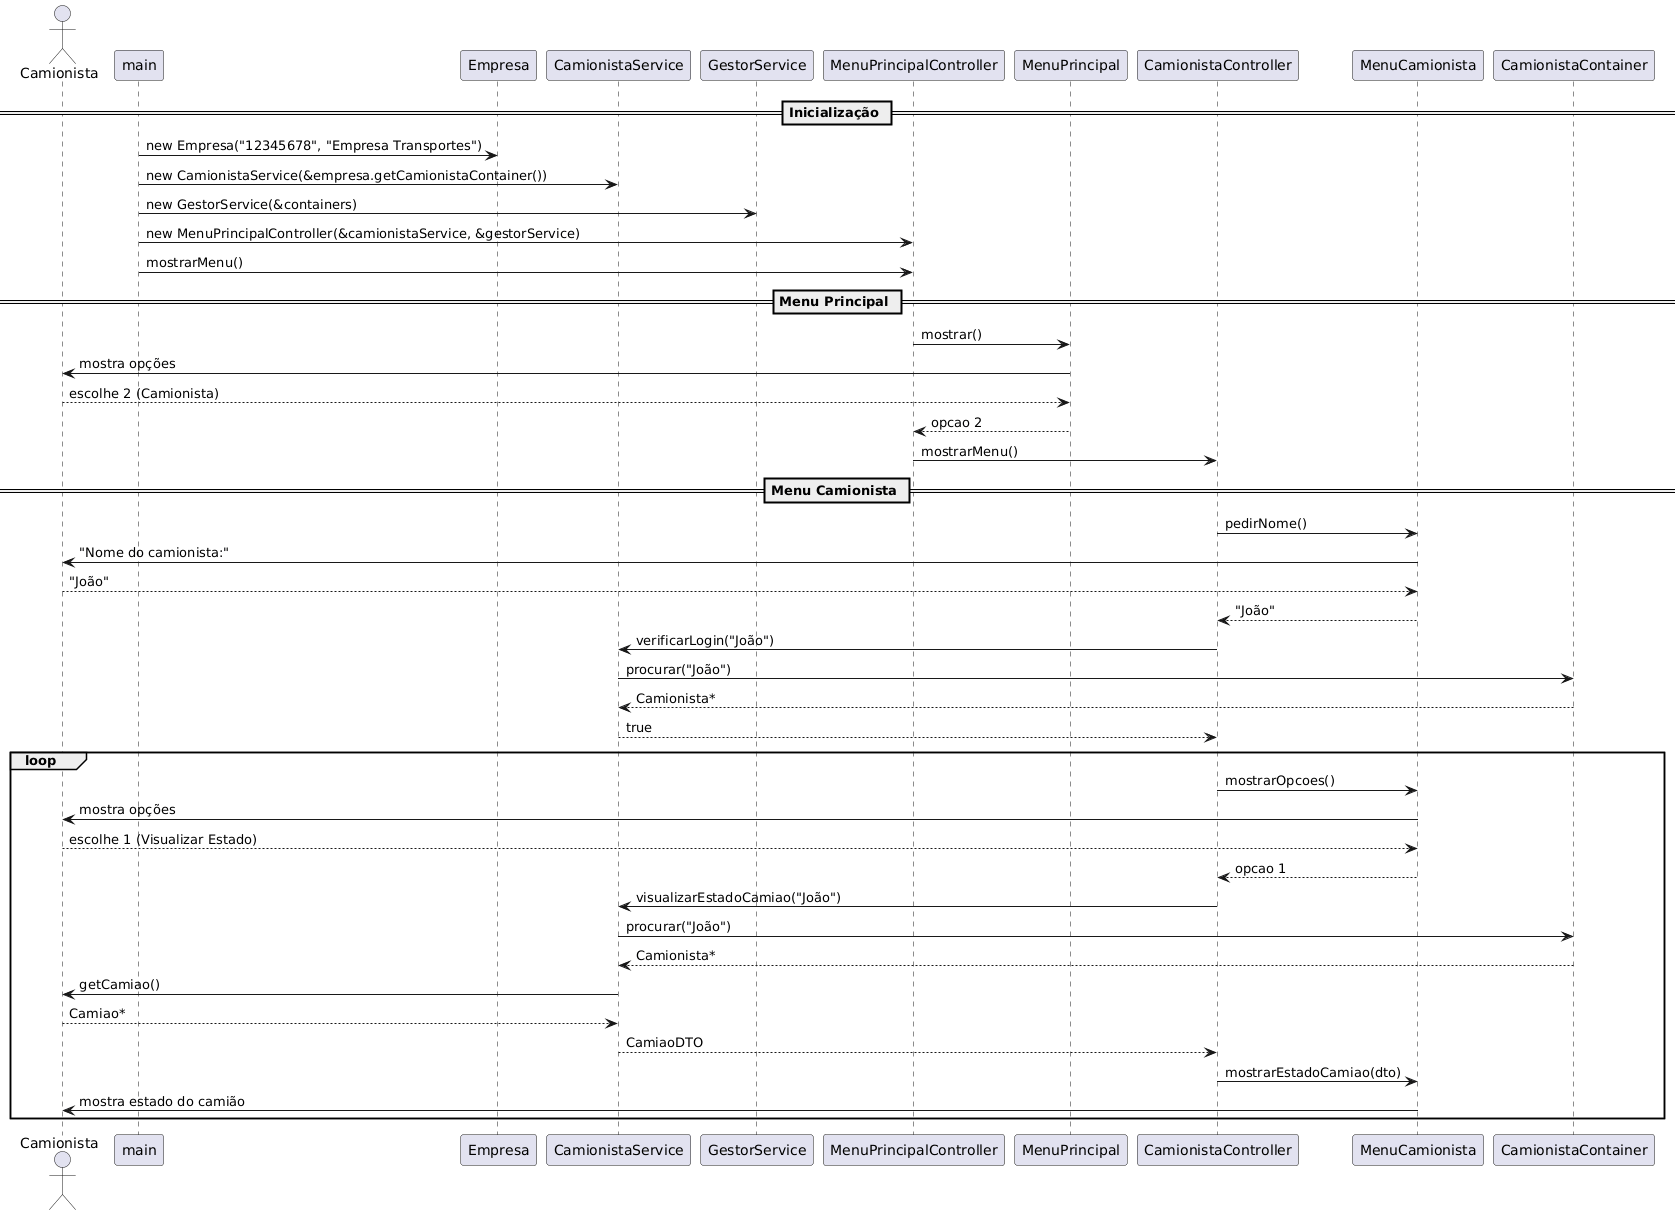

The diagram above was rendered by PlantUML. Its source (embedded in the PNG):
@startuml
actor Camionista

== Inicialização ==
main -> Empresa : new Empresa("12345678", "Empresa Transportes")
main -> CamionistaService : new CamionistaService(&empresa.getCamionistaContainer())
main -> GestorService : new GestorService(&containers)
main -> MenuPrincipalController : new MenuPrincipalController(&camionistaService, &gestorService)
main -> MenuPrincipalController : mostrarMenu()

== Menu Principal ==
MenuPrincipalController -> MenuPrincipal : mostrar()
MenuPrincipal -> Camionista : mostra opções
Camionista --> MenuPrincipal : escolhe 2 (Camionista)
MenuPrincipal --> MenuPrincipalController : opcao 2
MenuPrincipalController -> CamionistaController : mostrarMenu()

== Menu Camionista ==
CamionistaController -> MenuCamionista : pedirNome()
MenuCamionista -> Camionista : "Nome do camionista:"
Camionista --> MenuCamionista : "João"
MenuCamionista --> CamionistaController : "João"

CamionistaController -> CamionistaService : verificarLogin("João")
CamionistaService -> CamionistaContainer : procurar("João")
CamionistaContainer --> CamionistaService : Camionista*
CamionistaService --> CamionistaController : true

loop
    CamionistaController -> MenuCamionista : mostrarOpcoes()
    MenuCamionista -> Camionista : mostra opções
    Camionista --> MenuCamionista : escolhe 1 (Visualizar Estado)
    MenuCamionista --> CamionistaController : opcao 1

    CamionistaController -> CamionistaService : visualizarEstadoCamiao("João")
    CamionistaService -> CamionistaContainer : procurar("João")
    CamionistaContainer --> CamionistaService : Camionista*
    CamionistaService -> Camionista : getCamiao()
    Camionista --> CamionistaService : Camiao*
    CamionistaService --> CamionistaController : CamiaoDTO

    CamionistaController -> MenuCamionista : mostrarEstadoCamiao(dto)
    MenuCamionista -> Camionista : mostra estado do camião
end
@enduml